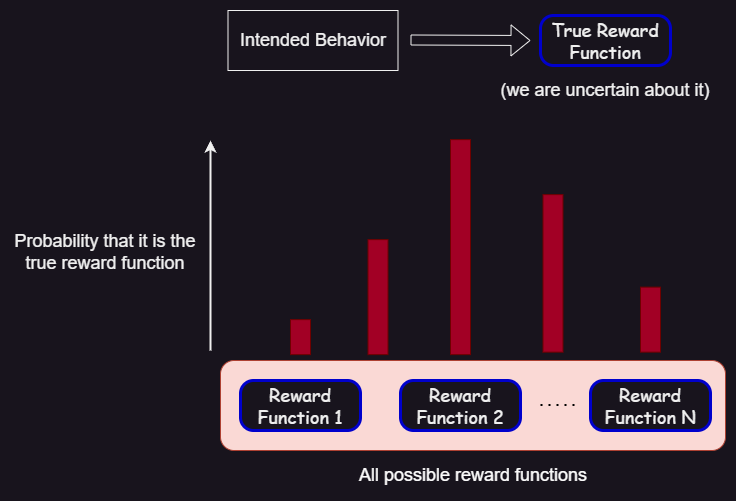

The diagram above was exported from draw.io. Its source (the exported page's mxGraphModel, read from the mxfile embedded in the PNG):
<mxGraphModel dx="1050" dy="621" grid="1" gridSize="10" guides="1" tooltips="1" connect="1" arrows="1" fold="1" page="1" pageScale="1" pageWidth="1100" pageHeight="850" math="0" shadow="0">
  <root>
    <mxCell id="0" />
    <mxCell id="1" parent="0" />
    <mxCell id="hp_8oim1M4eYQZEsA_b--5" value="" style="rounded=1;whiteSpace=wrap;html=1;fillColor=#fad9d5;strokeColor=#ae4132;rotation=90;" vertex="1" parent="1">
      <mxGeometry x="467.5" y="282.5" width="90" height="505" as="geometry" />
    </mxCell>
    <mxCell id="hp_8oim1M4eYQZEsA_b--1" value="Reward Function 1" style="rounded=1;whiteSpace=wrap;html=1;fontFamily=Comic Sans MS;fontSize=18;arcSize=26;strokeColor=#0000CC;strokeWidth=3;" vertex="1" parent="1">
      <mxGeometry x="280" y="510" width="120" height="50" as="geometry" />
    </mxCell>
    <mxCell id="hp_8oim1M4eYQZEsA_b--2" value="Reward Function 2" style="rounded=1;whiteSpace=wrap;html=1;fontFamily=Comic Sans MS;fontSize=18;arcSize=26;strokeColor=#0000CC;strokeWidth=3;" vertex="1" parent="1">
      <mxGeometry x="440" y="510" width="120" height="50" as="geometry" />
    </mxCell>
    <mxCell id="hp_8oim1M4eYQZEsA_b--3" value="Reward Function N" style="rounded=1;whiteSpace=wrap;html=1;fontFamily=Comic Sans MS;fontSize=18;arcSize=26;strokeColor=#0000CC;strokeWidth=3;" vertex="1" parent="1">
      <mxGeometry x="630" y="510" width="120" height="50" as="geometry" />
    </mxCell>
    <mxCell id="hp_8oim1M4eYQZEsA_b--4" value="" style="endArrow=none;dashed=1;html=1;dashPattern=1 3;strokeWidth=2;rounded=0;fontColor=#050505;strokeColor=#000000;" edge="1" parent="1">
      <mxGeometry width="50" height="50" relative="1" as="geometry">
        <mxPoint x="580" y="534.5" as="sourcePoint" />
        <mxPoint x="620" y="534.5" as="targetPoint" />
      </mxGeometry>
    </mxCell>
    <mxCell id="hp_8oim1M4eYQZEsA_b--6" value="All possible reward functions" style="text;html=1;align=center;verticalAlign=middle;whiteSpace=wrap;rounded=0;fontSize=18;fontColor=#FCFCFC;" vertex="1" parent="1">
      <mxGeometry x="267.5" y="590" width="490" height="30" as="geometry" />
    </mxCell>
    <mxCell id="hp_8oim1M4eYQZEsA_b--11" value="" style="group" vertex="1" connectable="0" parent="1">
      <mxGeometry x="267.5" y="140" width="487.5" height="95" as="geometry" />
    </mxCell>
    <mxCell id="hp_8oim1M4eYQZEsA_b--7" value="True Reward Function" style="rounded=1;whiteSpace=wrap;html=1;fontFamily=Comic Sans MS;fontSize=18;arcSize=26;strokeColor=#0000CC;strokeWidth=3;" vertex="1" parent="hp_8oim1M4eYQZEsA_b--11">
      <mxGeometry x="312.5" y="5" width="130" height="50" as="geometry" />
    </mxCell>
    <mxCell id="hp_8oim1M4eYQZEsA_b--8" value="Intended Behavior" style="rounded=0;whiteSpace=wrap;html=1;fontSize=18;" vertex="1" parent="hp_8oim1M4eYQZEsA_b--11">
      <mxGeometry width="170" height="60" as="geometry" />
    </mxCell>
    <mxCell id="hp_8oim1M4eYQZEsA_b--9" value="" style="shape=flexArrow;endArrow=classic;html=1;rounded=0;" edge="1" parent="hp_8oim1M4eYQZEsA_b--11">
      <mxGeometry width="50" height="50" relative="1" as="geometry">
        <mxPoint x="182.5" y="29.5" as="sourcePoint" />
        <mxPoint x="302.5" y="30" as="targetPoint" />
      </mxGeometry>
    </mxCell>
    <mxCell id="hp_8oim1M4eYQZEsA_b--10" value="(we are uncertain about it)" style="text;html=1;strokeColor=none;fillColor=none;align=center;verticalAlign=middle;whiteSpace=wrap;rounded=0;fontSize=18;" vertex="1" parent="hp_8oim1M4eYQZEsA_b--11">
      <mxGeometry x="267.5" y="65" width="220" height="30" as="geometry" />
    </mxCell>
    <mxCell id="hp_8oim1M4eYQZEsA_b--13" value="" style="endArrow=classic;html=1;rounded=0;strokeWidth=2;" edge="1" parent="1">
      <mxGeometry width="50" height="50" relative="1" as="geometry">
        <mxPoint x="250" y="480" as="sourcePoint" />
        <mxPoint x="250" y="270" as="targetPoint" />
      </mxGeometry>
    </mxCell>
    <mxCell id="hp_8oim1M4eYQZEsA_b--14" value="Probability that it is the true reward function" style="text;html=1;strokeColor=none;fillColor=none;align=center;verticalAlign=middle;whiteSpace=wrap;rounded=0;strokeWidth=1;fontSize=18;" vertex="1" parent="1">
      <mxGeometry x="50" y="366.63" width="190" height="30" as="geometry" />
    </mxCell>
    <mxCell id="hp_8oim1M4eYQZEsA_b--15" value="" style="rounded=0;whiteSpace=wrap;html=1;rotation=90;fillColor=#a20025;fontColor=#ffffff;strokeColor=#6F0000;" vertex="1" parent="1">
      <mxGeometry x="322.5" y="456.63" width="35" height="20" as="geometry" />
    </mxCell>
    <mxCell id="hp_8oim1M4eYQZEsA_b--16" value="" style="rounded=0;whiteSpace=wrap;html=1;rotation=90;fillColor=#a20025;fontColor=#ffffff;strokeColor=#6F0000;" vertex="1" parent="1">
      <mxGeometry x="392.5" y="366.63" width="215" height="20" as="geometry" />
    </mxCell>
    <mxCell id="hp_8oim1M4eYQZEsA_b--17" value="" style="rounded=0;whiteSpace=wrap;html=1;rotation=90;fillColor=#a20025;fontColor=#ffffff;strokeColor=#6F0000;" vertex="1" parent="1">
      <mxGeometry x="360" y="416.63" width="115" height="20" as="geometry" />
    </mxCell>
    <mxCell id="hp_8oim1M4eYQZEsA_b--18" value="" style="rounded=0;whiteSpace=wrap;html=1;rotation=90;fillColor=#a20025;fontColor=#ffffff;strokeColor=#6F0000;" vertex="1" parent="1">
      <mxGeometry x="513.75" y="392.88" width="157.5" height="20" as="geometry" />
    </mxCell>
    <mxCell id="hp_8oim1M4eYQZEsA_b--19" value="" style="rounded=0;whiteSpace=wrap;html=1;rotation=90;fillColor=#a20025;fontColor=#ffffff;strokeColor=#6F0000;" vertex="1" parent="1">
      <mxGeometry x="657.5" y="439.13" width="65" height="20" as="geometry" />
    </mxCell>
  </root>
</mxGraphModel>